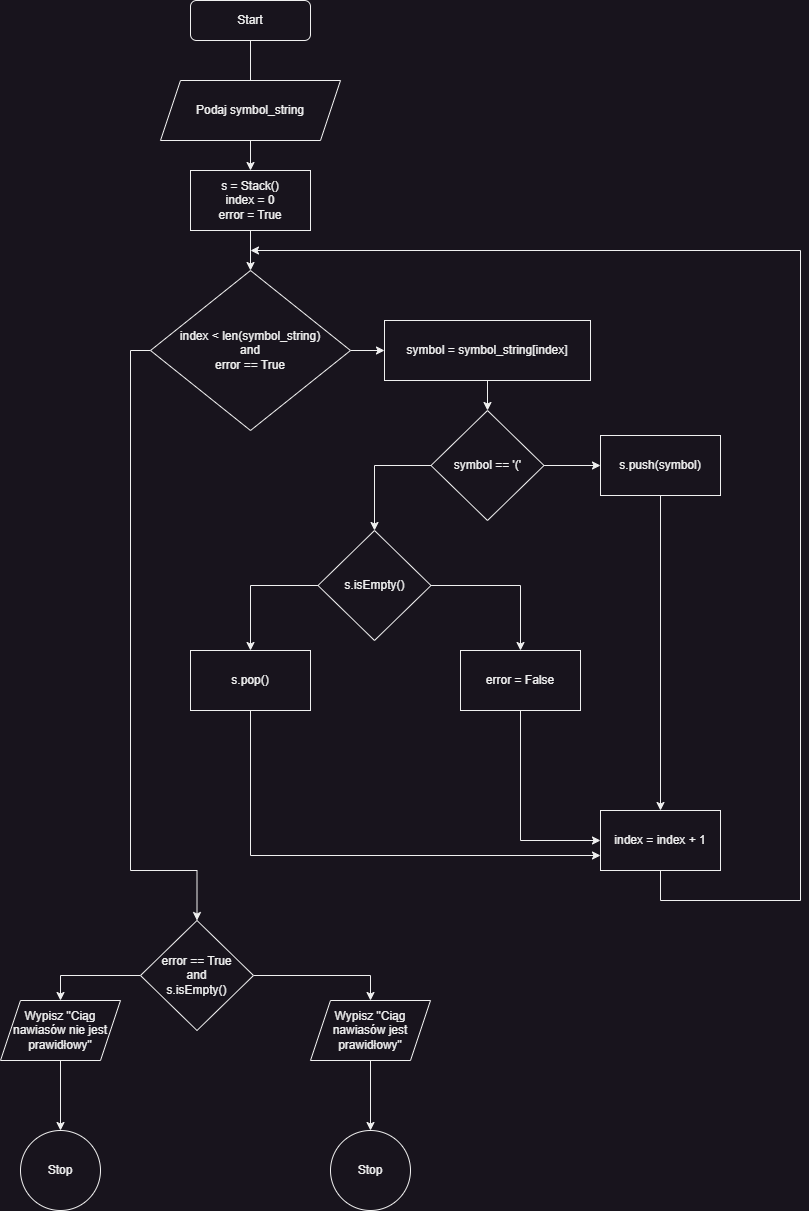

The diagram above was exported from draw.io. Its source (the exported page's mxGraphModel, read from the mxfile embedded in the PNG):
<mxGraphModel dx="1621" dy="746" grid="1" gridSize="10" guides="1" tooltips="1" connect="1" arrows="1" fold="1" page="1" pageScale="1" pageWidth="827" pageHeight="1169" math="0" shadow="0">
  <root>
    <mxCell id="WIyWlLk6GJQsqaUBKTNV-0" />
    <mxCell id="WIyWlLk6GJQsqaUBKTNV-1" parent="WIyWlLk6GJQsqaUBKTNV-0" />
    <mxCell id="WIyWlLk6GJQsqaUBKTNV-2" value="" style="rounded=0;html=1;jettySize=auto;orthogonalLoop=1;fontSize=11;endArrow=block;endFill=0;endSize=8;strokeWidth=1;shadow=0;labelBackgroundColor=none;edgeStyle=orthogonalEdgeStyle;" parent="WIyWlLk6GJQsqaUBKTNV-1" source="WIyWlLk6GJQsqaUBKTNV-3" edge="1">
      <mxGeometry relative="1" as="geometry">
        <mxPoint x="220" y="170" as="targetPoint" />
      </mxGeometry>
    </mxCell>
    <mxCell id="WIyWlLk6GJQsqaUBKTNV-3" value="Start" style="rounded=1;whiteSpace=wrap;html=1;fontSize=12;glass=0;strokeWidth=1;shadow=0;" parent="WIyWlLk6GJQsqaUBKTNV-1" vertex="1">
      <mxGeometry x="160" y="40" width="120" height="40" as="geometry" />
    </mxCell>
    <mxCell id="J8YQYw9WIWDGWZ0kMri8-2" style="edgeStyle=orthogonalEdgeStyle;rounded=0;orthogonalLoop=1;jettySize=auto;html=1;exitX=0.5;exitY=1;exitDx=0;exitDy=0;" edge="1" parent="WIyWlLk6GJQsqaUBKTNV-1" source="DPkKrdMzTfEC1DxDzL_g-0" target="J8YQYw9WIWDGWZ0kMri8-1">
      <mxGeometry relative="1" as="geometry" />
    </mxCell>
    <mxCell id="DPkKrdMzTfEC1DxDzL_g-0" value="Podaj symbol_string" style="shape=parallelogram;perimeter=parallelogramPerimeter;whiteSpace=wrap;html=1;fixedSize=1;" parent="WIyWlLk6GJQsqaUBKTNV-1" vertex="1">
      <mxGeometry x="130" y="120" width="180" height="60" as="geometry" />
    </mxCell>
    <mxCell id="DPkKrdMzTfEC1DxDzL_g-5" style="edgeStyle=orthogonalEdgeStyle;rounded=0;orthogonalLoop=1;jettySize=auto;html=1;exitX=1;exitY=0.5;exitDx=0;exitDy=0;entryX=0;entryY=0.5;entryDx=0;entryDy=0;" parent="WIyWlLk6GJQsqaUBKTNV-1" source="DPkKrdMzTfEC1DxDzL_g-1" target="DPkKrdMzTfEC1DxDzL_g-4" edge="1">
      <mxGeometry relative="1" as="geometry" />
    </mxCell>
    <mxCell id="J8YQYw9WIWDGWZ0kMri8-19" style="edgeStyle=orthogonalEdgeStyle;rounded=0;orthogonalLoop=1;jettySize=auto;html=1;exitX=0;exitY=0.5;exitDx=0;exitDy=0;entryX=0.5;entryY=0;entryDx=0;entryDy=0;" edge="1" parent="WIyWlLk6GJQsqaUBKTNV-1" source="DPkKrdMzTfEC1DxDzL_g-1" target="J8YQYw9WIWDGWZ0kMri8-18">
      <mxGeometry relative="1" as="geometry">
        <Array as="points">
          <mxPoint x="100" y="390" />
          <mxPoint x="100" y="910" />
          <mxPoint x="167" y="910" />
        </Array>
      </mxGeometry>
    </mxCell>
    <mxCell id="DPkKrdMzTfEC1DxDzL_g-1" value="index &amp;lt; len(symbol_string)&lt;br&gt;and&lt;br&gt;error == True" style="rhombus;whiteSpace=wrap;html=1;" parent="WIyWlLk6GJQsqaUBKTNV-1" vertex="1">
      <mxGeometry x="120" y="310" width="200" height="160" as="geometry" />
    </mxCell>
    <mxCell id="DPkKrdMzTfEC1DxDzL_g-7" style="edgeStyle=orthogonalEdgeStyle;rounded=0;orthogonalLoop=1;jettySize=auto;html=1;exitX=0.5;exitY=1;exitDx=0;exitDy=0;entryX=0.5;entryY=0;entryDx=0;entryDy=0;" parent="WIyWlLk6GJQsqaUBKTNV-1" source="DPkKrdMzTfEC1DxDzL_g-4" target="DPkKrdMzTfEC1DxDzL_g-6" edge="1">
      <mxGeometry relative="1" as="geometry" />
    </mxCell>
    <mxCell id="DPkKrdMzTfEC1DxDzL_g-4" value="symbol = symbol_string[index]" style="rounded=0;whiteSpace=wrap;html=1;" parent="WIyWlLk6GJQsqaUBKTNV-1" vertex="1">
      <mxGeometry x="354" y="360" width="206" height="60" as="geometry" />
    </mxCell>
    <mxCell id="J8YQYw9WIWDGWZ0kMri8-5" value="" style="edgeStyle=orthogonalEdgeStyle;rounded=0;orthogonalLoop=1;jettySize=auto;html=1;" edge="1" parent="WIyWlLk6GJQsqaUBKTNV-1" source="DPkKrdMzTfEC1DxDzL_g-6" target="J8YQYw9WIWDGWZ0kMri8-4">
      <mxGeometry relative="1" as="geometry" />
    </mxCell>
    <mxCell id="J8YQYw9WIWDGWZ0kMri8-8" style="edgeStyle=orthogonalEdgeStyle;rounded=0;orthogonalLoop=1;jettySize=auto;html=1;exitX=0;exitY=0.5;exitDx=0;exitDy=0;entryX=0.5;entryY=0;entryDx=0;entryDy=0;" edge="1" parent="WIyWlLk6GJQsqaUBKTNV-1" source="DPkKrdMzTfEC1DxDzL_g-6" target="J8YQYw9WIWDGWZ0kMri8-7">
      <mxGeometry relative="1" as="geometry" />
    </mxCell>
    <mxCell id="DPkKrdMzTfEC1DxDzL_g-6" value="symbol == '('" style="rhombus;whiteSpace=wrap;html=1;" parent="WIyWlLk6GJQsqaUBKTNV-1" vertex="1">
      <mxGeometry x="400.5" y="450" width="113" height="110" as="geometry" />
    </mxCell>
    <mxCell id="J8YQYw9WIWDGWZ0kMri8-3" style="edgeStyle=orthogonalEdgeStyle;rounded=0;orthogonalLoop=1;jettySize=auto;html=1;exitX=0.5;exitY=1;exitDx=0;exitDy=0;entryX=0.5;entryY=0;entryDx=0;entryDy=0;" edge="1" parent="WIyWlLk6GJQsqaUBKTNV-1" source="J8YQYw9WIWDGWZ0kMri8-1" target="DPkKrdMzTfEC1DxDzL_g-1">
      <mxGeometry relative="1" as="geometry" />
    </mxCell>
    <mxCell id="J8YQYw9WIWDGWZ0kMri8-1" value="s = Stack()&lt;br&gt;index = 0&lt;br&gt;error = True" style="rounded=0;whiteSpace=wrap;html=1;" vertex="1" parent="WIyWlLk6GJQsqaUBKTNV-1">
      <mxGeometry x="160" y="210" width="120" height="60" as="geometry" />
    </mxCell>
    <mxCell id="J8YQYw9WIWDGWZ0kMri8-14" style="edgeStyle=orthogonalEdgeStyle;rounded=0;orthogonalLoop=1;jettySize=auto;html=1;exitX=0.5;exitY=1;exitDx=0;exitDy=0;entryX=0.5;entryY=0;entryDx=0;entryDy=0;" edge="1" parent="WIyWlLk6GJQsqaUBKTNV-1" source="J8YQYw9WIWDGWZ0kMri8-4" target="J8YQYw9WIWDGWZ0kMri8-13">
      <mxGeometry relative="1" as="geometry" />
    </mxCell>
    <mxCell id="J8YQYw9WIWDGWZ0kMri8-4" value="s.push(symbol)" style="whiteSpace=wrap;html=1;" vertex="1" parent="WIyWlLk6GJQsqaUBKTNV-1">
      <mxGeometry x="570" y="475" width="120" height="60" as="geometry" />
    </mxCell>
    <mxCell id="J8YQYw9WIWDGWZ0kMri8-10" value="" style="edgeStyle=orthogonalEdgeStyle;rounded=0;orthogonalLoop=1;jettySize=auto;html=1;" edge="1" parent="WIyWlLk6GJQsqaUBKTNV-1" source="J8YQYw9WIWDGWZ0kMri8-7" target="J8YQYw9WIWDGWZ0kMri8-9">
      <mxGeometry relative="1" as="geometry" />
    </mxCell>
    <mxCell id="J8YQYw9WIWDGWZ0kMri8-12" value="" style="edgeStyle=orthogonalEdgeStyle;rounded=0;orthogonalLoop=1;jettySize=auto;html=1;" edge="1" parent="WIyWlLk6GJQsqaUBKTNV-1" source="J8YQYw9WIWDGWZ0kMri8-7" target="J8YQYw9WIWDGWZ0kMri8-11">
      <mxGeometry relative="1" as="geometry" />
    </mxCell>
    <mxCell id="J8YQYw9WIWDGWZ0kMri8-7" value="s.isEmpty()" style="rhombus;whiteSpace=wrap;html=1;" vertex="1" parent="WIyWlLk6GJQsqaUBKTNV-1">
      <mxGeometry x="287.5" y="570" width="113" height="110" as="geometry" />
    </mxCell>
    <mxCell id="J8YQYw9WIWDGWZ0kMri8-15" style="edgeStyle=orthogonalEdgeStyle;rounded=0;orthogonalLoop=1;jettySize=auto;html=1;exitX=0.5;exitY=1;exitDx=0;exitDy=0;entryX=0;entryY=0.5;entryDx=0;entryDy=0;" edge="1" parent="WIyWlLk6GJQsqaUBKTNV-1" source="J8YQYw9WIWDGWZ0kMri8-9" target="J8YQYw9WIWDGWZ0kMri8-13">
      <mxGeometry relative="1" as="geometry" />
    </mxCell>
    <mxCell id="J8YQYw9WIWDGWZ0kMri8-9" value="error = False" style="whiteSpace=wrap;html=1;" vertex="1" parent="WIyWlLk6GJQsqaUBKTNV-1">
      <mxGeometry x="430" y="690" width="120" height="60" as="geometry" />
    </mxCell>
    <mxCell id="J8YQYw9WIWDGWZ0kMri8-16" style="edgeStyle=orthogonalEdgeStyle;rounded=0;orthogonalLoop=1;jettySize=auto;html=1;exitX=0.5;exitY=1;exitDx=0;exitDy=0;entryX=0;entryY=0.75;entryDx=0;entryDy=0;" edge="1" parent="WIyWlLk6GJQsqaUBKTNV-1" source="J8YQYw9WIWDGWZ0kMri8-11" target="J8YQYw9WIWDGWZ0kMri8-13">
      <mxGeometry relative="1" as="geometry" />
    </mxCell>
    <mxCell id="J8YQYw9WIWDGWZ0kMri8-11" value="s.pop()" style="whiteSpace=wrap;html=1;" vertex="1" parent="WIyWlLk6GJQsqaUBKTNV-1">
      <mxGeometry x="160" y="690" width="120" height="60" as="geometry" />
    </mxCell>
    <mxCell id="J8YQYw9WIWDGWZ0kMri8-17" style="edgeStyle=orthogonalEdgeStyle;rounded=0;orthogonalLoop=1;jettySize=auto;html=1;exitX=0.5;exitY=1;exitDx=0;exitDy=0;" edge="1" parent="WIyWlLk6GJQsqaUBKTNV-1" source="J8YQYw9WIWDGWZ0kMri8-13">
      <mxGeometry relative="1" as="geometry">
        <mxPoint x="220" y="290" as="targetPoint" />
        <Array as="points">
          <mxPoint x="630" y="940" />
          <mxPoint x="770" y="940" />
          <mxPoint x="770" y="290" />
        </Array>
      </mxGeometry>
    </mxCell>
    <mxCell id="J8YQYw9WIWDGWZ0kMri8-13" value="index = index + 1" style="rounded=0;whiteSpace=wrap;html=1;" vertex="1" parent="WIyWlLk6GJQsqaUBKTNV-1">
      <mxGeometry x="570" y="850" width="120" height="60" as="geometry" />
    </mxCell>
    <mxCell id="J8YQYw9WIWDGWZ0kMri8-21" style="edgeStyle=orthogonalEdgeStyle;rounded=0;orthogonalLoop=1;jettySize=auto;html=1;exitX=1;exitY=0.5;exitDx=0;exitDy=0;entryX=0.5;entryY=0;entryDx=0;entryDy=0;" edge="1" parent="WIyWlLk6GJQsqaUBKTNV-1" source="J8YQYw9WIWDGWZ0kMri8-18" target="J8YQYw9WIWDGWZ0kMri8-20">
      <mxGeometry relative="1" as="geometry" />
    </mxCell>
    <mxCell id="J8YQYw9WIWDGWZ0kMri8-25" style="edgeStyle=orthogonalEdgeStyle;rounded=0;orthogonalLoop=1;jettySize=auto;html=1;exitX=0;exitY=0.5;exitDx=0;exitDy=0;entryX=0.5;entryY=0;entryDx=0;entryDy=0;" edge="1" parent="WIyWlLk6GJQsqaUBKTNV-1" source="J8YQYw9WIWDGWZ0kMri8-18" target="J8YQYw9WIWDGWZ0kMri8-24">
      <mxGeometry relative="1" as="geometry" />
    </mxCell>
    <mxCell id="J8YQYw9WIWDGWZ0kMri8-18" value="error == True&lt;br&gt;and&lt;br&gt;s.isEmpty()" style="rhombus;whiteSpace=wrap;html=1;" vertex="1" parent="WIyWlLk6GJQsqaUBKTNV-1">
      <mxGeometry x="110" y="960" width="113" height="110" as="geometry" />
    </mxCell>
    <mxCell id="J8YQYw9WIWDGWZ0kMri8-23" value="" style="edgeStyle=orthogonalEdgeStyle;rounded=0;orthogonalLoop=1;jettySize=auto;html=1;" edge="1" parent="WIyWlLk6GJQsqaUBKTNV-1" source="J8YQYw9WIWDGWZ0kMri8-20" target="J8YQYw9WIWDGWZ0kMri8-22">
      <mxGeometry relative="1" as="geometry" />
    </mxCell>
    <mxCell id="J8YQYw9WIWDGWZ0kMri8-20" value="Wypisz &quot;Ciąg nawiasów jest prawidłowy&quot;" style="shape=parallelogram;perimeter=parallelogramPerimeter;whiteSpace=wrap;html=1;fixedSize=1;" vertex="1" parent="WIyWlLk6GJQsqaUBKTNV-1">
      <mxGeometry x="280" y="1040" width="120" height="60" as="geometry" />
    </mxCell>
    <mxCell id="J8YQYw9WIWDGWZ0kMri8-22" value="Stop" style="ellipse;whiteSpace=wrap;html=1;" vertex="1" parent="WIyWlLk6GJQsqaUBKTNV-1">
      <mxGeometry x="300" y="1170" width="80" height="80" as="geometry" />
    </mxCell>
    <mxCell id="J8YQYw9WIWDGWZ0kMri8-27" value="" style="edgeStyle=orthogonalEdgeStyle;rounded=0;orthogonalLoop=1;jettySize=auto;html=1;" edge="1" parent="WIyWlLk6GJQsqaUBKTNV-1" source="J8YQYw9WIWDGWZ0kMri8-24" target="J8YQYw9WIWDGWZ0kMri8-26">
      <mxGeometry relative="1" as="geometry" />
    </mxCell>
    <mxCell id="J8YQYw9WIWDGWZ0kMri8-24" value="Wypisz &quot;Ciąg nawiasów nie jest prawidłowy&quot;" style="shape=parallelogram;perimeter=parallelogramPerimeter;whiteSpace=wrap;html=1;fixedSize=1;" vertex="1" parent="WIyWlLk6GJQsqaUBKTNV-1">
      <mxGeometry x="-30" y="1040" width="120" height="60" as="geometry" />
    </mxCell>
    <mxCell id="J8YQYw9WIWDGWZ0kMri8-26" value="Stop" style="ellipse;whiteSpace=wrap;html=1;" vertex="1" parent="WIyWlLk6GJQsqaUBKTNV-1">
      <mxGeometry x="-10" y="1170" width="80" height="80" as="geometry" />
    </mxCell>
  </root>
</mxGraphModel>